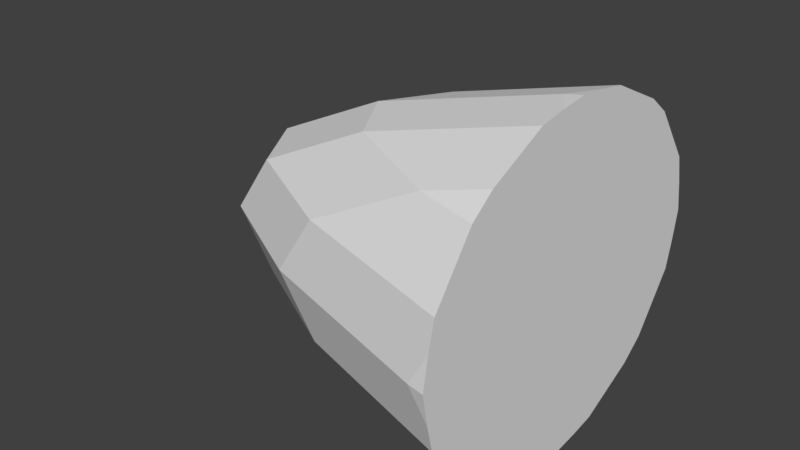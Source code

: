 # Source: ReallyFirstDraftGlassFront.blend  (saved by Blender 2.79.0; exported with 4.5.12 LTS)
import bpy
from mathutils import Matrix  # noqa: F401  (used for matrix-valued properties, if any)

bpy.ops.wm.read_factory_settings(use_empty=True)
scene = bpy.context.scene
scene.name = 'Scene'

# ---- collections
col_collection_1 = bpy.data.collections.new('Collection 1'); scene.collection.children.link(col_collection_1)

# ---- materials (node trees are filled in below, after node groups)
mat_material_002 = bpy.data.materials.new('Material.002')
mat_material_002.alpha_threshold = 0.0
mat_material_002.use_transparent_shadow = False
mat_material_002.roughness = 0.5

# ---- material node trees

# ---- world
world_world = bpy.data.worlds.new('World'); scene.world = world_world
world_world.color = (0.05088, 0.05088, 0.05088)
world_world.use_sun_shadow = False
world_world.sun_shadow_jitter_overblur = 0.0
world_world.cycles.sampling_method = 'MANUAL'

# ---- meshes
me_sphere_004 = bpy.data.meshes.new('Sphere.004')
me_sphere_004.from_pydata([(0.08674, -0.5608, 0.145), (0.06466, -0.3588, 0.5277), (0.01208, -0.3806, 0.3401), (-0.005669, -0.3879, 0.145), (0.01208, -0.3806, -0.05009), (0.06466, -0.3588, -0.2377), (0.01208, -0.1855, 0.5277), (-0.04373, -0.1966, 0.3401), (-0.06258, -0.2003, 0.145), (-0.04373, -0.1966, -0.05009), (0.01208, -0.1855, -0.2377), (0.08674, -0.00525, 0.7006), (-0.005669, -0.00525, 0.5277), (-0.06257, -0.005249, 0.3401), (-0.08179, -0.00525, 0.145), (-0.06257, -0.005249, -0.05009), (-0.005669, -0.00525, -0.2377), (0.08674, -0.00525, -0.4106), (0.01208, 0.175, 0.5277), (-0.04373, 0.1861, 0.3401), (-0.06257, 0.1898, 0.145), (-0.04373, 0.1861, -0.05009), (0.01208, 0.175, -0.2377), (0.06466, 0.3483, 0.5277), (0.01208, 0.3701, 0.3401), (-0.005669, 0.3774, 0.145), (0.01208, 0.3701, -0.05009), (0.06466, 0.3483, -0.2377), (0.08674, 0.5503, 0.145), (0.09514, 0.5255, 0.3401), (0.09514, 0.5606, 0.145), (0.09514, 0.5447, 0.2475), (0.09514, 0.5447, 0.04248), (0.09514, 0.5255, -0.05009), (0.09514, 0.4053, -0.2377), (0.09514, -0.169, -0.3961), (0.09514, 0.3357, -0.2994), (0.09514, 0.1585, -0.3961), (0.09514, 0.07999, -0.4106), (0.09514, -0.09049, -0.4106), (0.09514, -0.00525, -0.4208), (0.09514, 0.07999, 0.7006), (0.09514, -0.00525, 0.7108), (0.09514, -0.09049, 0.7006), (0.09514, 0.4053, 0.5277), (0.09514, 0.3357, 0.5894), (0.09514, 0.1585, 0.6861), (0.09514, -0.3462, 0.5894), (0.09514, -0.4158, 0.5277), (0.09514, -0.169, 0.6861), (0.09514, -0.536, 0.3401), (0.09514, -0.5552, 0.2475), (0.09514, -0.571, 0.145), (0.09514, -0.5552, 0.04248), (0.09514, -0.3462, -0.2994), (0.09514, -0.4158, -0.2377), (0.09514, -0.536, -0.05009)], [], [(0, 3, 2, 50, 51), (4, 9, 8, 3), (5, 10, 9, 4), (1, 6, 49, 47), (2, 7, 6, 1), (3, 8, 7, 2), (6, 12, 11, 43, 49), (7, 13, 12, 6), (8, 14, 13, 7), (9, 15, 14, 8), (10, 16, 15, 9), (15, 21, 20, 14), (16, 22, 21, 15), (17, 38, 37, 22, 16), (11, 41, 42), (12, 18, 46, 41, 11), (13, 19, 18, 12), (14, 20, 19, 13), (18, 23, 45, 46), (19, 24, 23, 18), (20, 25, 24, 19), (21, 26, 25, 20), (22, 27, 26, 21), (27, 34, 33, 26), (23, 44, 45), (24, 29, 44, 23), (25, 28, 31, 29, 24), (26, 33, 32, 28, 25), (28, 30, 31), (38, 17, 40), (30, 28, 32), (39, 17, 16, 10, 35), (50, 2, 1, 48), (48, 1, 47), (56, 4, 3, 0, 53), (55, 5, 4, 56), (54, 5, 55), (53, 0, 52), (35, 10, 5, 54), (40, 17, 39), (34, 27, 36), (52, 0, 51), (51, 50, 48, 47, 49, 43, 42, 41, 46, 45, 44, 29, 31, 30, 32, 33, 34, 36, 37, 38, 40, 39, 35, 54, 55, 56, 53, 52), (43, 11, 42), (36, 27, 22, 37)])
me_sphere_004.materials.append(mat_material_002)
me_sphere_004.use_remesh_preserve_volume = False
me_sphere_004.use_remesh_preserve_attributes = False
me_sphere_004.use_mirror_vertex_groups = False
me_sphere_004.update()

# ---- objects
ob_glass_front = bpy.data.objects.new('Glass Front', me_sphere_004)

# ---- transforms, parenting, visibility, modifiers, constraints
ob_glass_front.location = (-2.649, 0.02745, 5.96e-08)
ob_glass_front.scale = (31.53, 5.23, 4.615)
ob_glass_front.lock_location = (True, True, True)
ob_glass_front.show_transparent = True
ob_glass_front.lineart.crease_threshold = 0.0

# ---- collection membership
col_collection_1.objects.link(ob_glass_front)

# ---- scene / render settings (as saved in the file)
scene.frame_start = 1; scene.frame_end = 250; scene.frame_set(1)
scene.render.engine = 'BLENDER_EEVEE_NEXT'
scene.render.resolution_percentage = 50
scene.render.dither_intensity = 0.0
scene.cycles.use_denoising = False
scene.cycles.samples = 128
scene.cycles.sampling_pattern = 'TABULATED_SOBOL'
scene.cycles.use_adaptive_sampling = False
scene.cycles.use_light_tree = False
scene.cycles.blur_glossy = 0.0
scene.cycles.sample_clamp_indirect = 0.0
scene.view_settings.view_transform = 'Standard'
bpy.context.view_layer.update()

# ---- added for rendering (the .blend has no active camera and no usable light): camera, sun
cam_auto = bpy.data.cameras.new('AutoCamera')
cam_auto.lens = 50.0
cam_auto.sensor_width = 36.0
cam_auto.clip_end = 1000.0
ob_auto_camera = bpy.data.objects.new('AutoCamera', cam_auto)
scene.collection.objects.link(ob_auto_camera)
ob_auto_camera.location = (6.50422, -10.7313, 7.82333)
ob_auto_camera.rotation_euler = (1.09748, -7.21219e-08, 0.694738)
scene.camera = ob_auto_camera
light_auto_sun = bpy.data.lights.new('AutoSun', 'SUN')
light_auto_sun.energy = 3.0
light_auto_sun.angle = 0.0523599
ob_auto_sun = bpy.data.objects.new('AutoSun', light_auto_sun)
scene.collection.objects.link(ob_auto_sun)
ob_auto_sun.rotation_euler = (0.872665, 0.174533, 0.523599)
bpy.context.view_layer.update()
